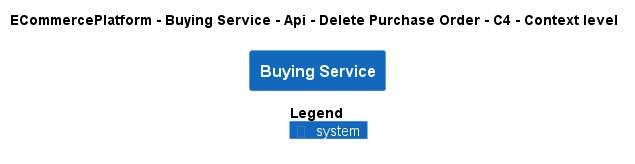

The diagram above was rendered by PlantUML. Its source (embedded in the PNG):
@startuml
!pragma layout smetana
!include ..\..\..\..\..\..\..\.c4s\C4_Context.puml

AddElementTag("c4interflow:lifecycle:new", $bgColor=green, $fontColor=#ffffff, $borderColor=green, $shadowing="False")
AddElementTag("c4interflow:lifecycle:changed", $bgColor=orange, $fontColor=#ffffff, $borderColor=orange, $shadowing="False")
AddElementTag("c4interflow:lifecycle:removed", $bgColor=red, $fontColor=#ffffff, $borderColor=red, $shadowing="False")

AddRelTag("c4interflow:lifecycle:new", $textColor=green, $lineColor=green)
AddRelTag("c4interflow:lifecycle:changed", $textColor=orange, $lineColor=orange)
AddRelTag("c4interflow:lifecycle:removed", $textColor=red, $lineColor=red)

SHOW_PERSON_PORTRAIT()
LAYOUT_TOP_DOWN()

skinparam linetype polyline

title ECommercePlatform - Buying Service - Api - Delete Purchase Order - C4 - Context level

System(ECommercePlatform.SoftwareSystems.BuyingService, "Buying Service", "")



SHOW_LEGEND()
@enduml